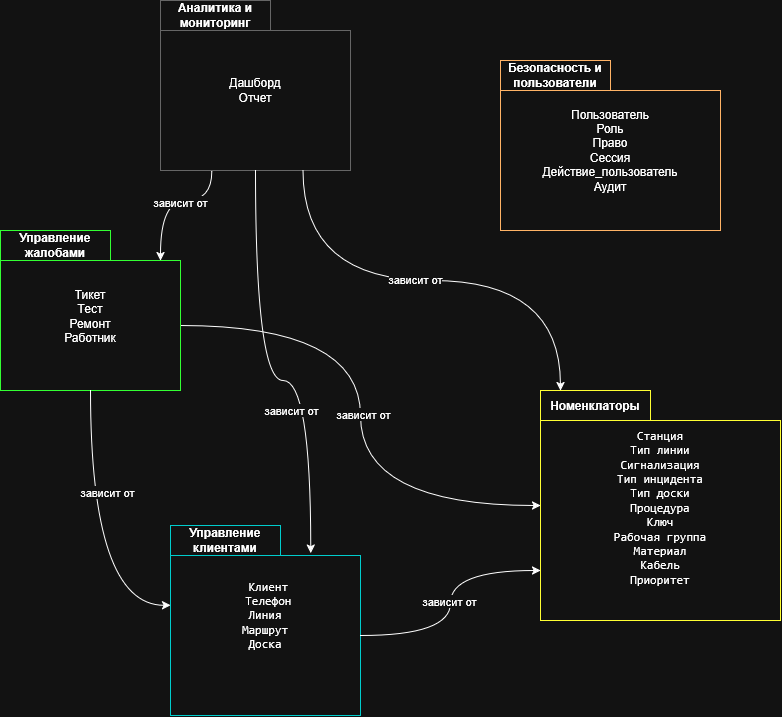

The diagram above was exported from draw.io. Its source (the exported page's mxGraphModel, read from the mxfile embedded in the PNG):
<mxGraphModel dx="1741" dy="963" grid="1" gridSize="10" guides="1" tooltips="1" connect="1" arrows="1" fold="1" page="1" pageScale="1" pageWidth="827" pageHeight="1169" math="0" shadow="0">
  <root>
    <mxCell id="0" />
    <mxCell id="1" parent="0" />
    <mxCell id="j9_IKL0kgVHmNyeogp7B-1" parent="1" style="shape=folder;fontStyle=1;tabWidth=110;tabHeight=30;tabPosition=left;html=1;boundedLbl=1;labelInHeader=1;container=1;collapsible=0;whiteSpace=wrap;fillColor=none;strokeColor=light-dark(#000000,#00CCCC);" value="&lt;span&gt;Управление клиентами&lt;/span&gt;" vertex="1">
      <mxGeometry height="190" width="190" x="470" y="585" as="geometry" />
    </mxCell>
    <mxCell id="j9_IKL0kgVHmNyeogp7B-2" parent="j9_IKL0kgVHmNyeogp7B-1" style="html=1;strokeColor=none;resizeWidth=1;resizeHeight=1;fillColor=none;part=1;connectable=0;allowArrows=0;deletable=0;whiteSpace=wrap;" value="&lt;pre&gt;&lt;span&gt; Клиент&lt;br&gt;&lt;/span&gt;&lt;span&gt; Телефон&lt;br&gt;Линия&lt;br&gt;&lt;/span&gt;&lt;span&gt;Маршрут&lt;br&gt;Доска&lt;/span&gt;&lt;/pre&gt;&lt;div&gt;&lt;br&gt;&lt;/div&gt;" vertex="1">
      <mxGeometry height="133" relative="1" width="190" as="geometry">
        <mxPoint y="30" as="offset" />
      </mxGeometry>
    </mxCell>
    <mxCell id="j9_IKL0kgVHmNyeogp7B-22" edge="1" parent="1" source="j9_IKL0kgVHmNyeogp7B-3" style="edgeStyle=orthogonalEdgeStyle;rounded=0;orthogonalLoop=1;jettySize=auto;html=1;exitX=0;exitY=0;exitDx=180;exitDy=95;exitPerimeter=0;curved=1;" target="j9_IKL0kgVHmNyeogp7B-5">
      <mxGeometry relative="1" as="geometry" />
    </mxCell>
    <mxCell id="j9_IKL0kgVHmNyeogp7B-23" connectable="0" parent="j9_IKL0kgVHmNyeogp7B-22" style="edgeLabel;html=1;align=center;verticalAlign=middle;resizable=0;points=[];" value="зависит от" vertex="1">
      <mxGeometry relative="1" x="-0.0044" y="2" as="geometry">
        <mxPoint as="offset" />
      </mxGeometry>
    </mxCell>
    <mxCell id="j9_IKL0kgVHmNyeogp7B-3" parent="1" style="shape=folder;fontStyle=1;tabWidth=110;tabHeight=30;tabPosition=left;html=1;boundedLbl=1;labelInHeader=1;container=1;collapsible=0;whiteSpace=wrap;fillColor=none;strokeColor=light-dark(#000000,#33FF33);" value="&lt;span&gt;Управление жалобами&lt;/span&gt;" vertex="1">
      <mxGeometry height="160" width="180" x="300" y="290" as="geometry" />
    </mxCell>
    <mxCell id="j9_IKL0kgVHmNyeogp7B-4" parent="j9_IKL0kgVHmNyeogp7B-3" style="html=1;strokeColor=none;resizeWidth=1;resizeHeight=1;fillColor=none;part=1;connectable=0;allowArrows=0;deletable=0;whiteSpace=wrap;" value="&lt;div&gt;Тикет&lt;/div&gt;&lt;div&gt;Тест&lt;/div&gt;&lt;div&gt;Ремонт&lt;/div&gt;&lt;div&gt;Работник&lt;/div&gt;" vertex="1">
      <mxGeometry height="112" relative="1" width="180" as="geometry">
        <mxPoint y="30" as="offset" />
      </mxGeometry>
    </mxCell>
    <mxCell id="j9_IKL0kgVHmNyeogp7B-5" parent="1" style="shape=folder;fontStyle=1;tabWidth=110;tabHeight=30;tabPosition=left;html=1;boundedLbl=1;labelInHeader=1;container=1;collapsible=0;whiteSpace=wrap;fillColor=none;strokeColor=light-dark(#000000,#FFFF33);" value="&lt;span&gt;Номенклаторы&lt;/span&gt;" vertex="1">
      <mxGeometry height="230" width="240" x="840" y="450" as="geometry" />
    </mxCell>
    <mxCell id="j9_IKL0kgVHmNyeogp7B-6" parent="j9_IKL0kgVHmNyeogp7B-5" style="html=1;strokeColor=none;resizeWidth=1;resizeHeight=1;fillColor=none;part=1;connectable=0;allowArrows=0;deletable=0;whiteSpace=wrap;" value="&lt;pre&gt;&lt;span&gt;&lt;br&gt;Станция&lt;br&gt;Тип линии&lt;br&gt;Сигнализация&lt;br&gt;&lt;/span&gt;&lt;span&gt;Тип инцидента&lt;br&gt;Тип доски&lt;br&gt;Процедура&lt;br&gt;&lt;/span&gt;&lt;span&gt;Ключ&lt;br&gt;Рабочая группа&lt;br&gt;Материал&lt;br&gt;&lt;/span&gt;&lt;span&gt;Кабель&lt;br&gt;Приоритет&lt;/span&gt;&lt;/pre&gt;" vertex="1">
      <mxGeometry height="161" relative="1" width="240" as="geometry">
        <mxPoint y="30" as="offset" />
      </mxGeometry>
    </mxCell>
    <mxCell id="j9_IKL0kgVHmNyeogp7B-7" parent="1" style="shape=folder;fontStyle=1;tabWidth=110;tabHeight=30;tabPosition=left;html=1;boundedLbl=1;labelInHeader=1;container=1;collapsible=0;whiteSpace=wrap;fillColor=none;strokeColor=light-dark(#000000,#FFB366);" value="&lt;span&gt;Безопасность и пользователи&lt;/span&gt;" vertex="1">
      <mxGeometry height="170" width="220" x="800" y="120" as="geometry" />
    </mxCell>
    <mxCell id="j9_IKL0kgVHmNyeogp7B-8" parent="j9_IKL0kgVHmNyeogp7B-7" style="html=1;strokeColor=none;resizeWidth=1;resizeHeight=1;fillColor=none;part=1;connectable=0;allowArrows=0;deletable=0;whiteSpace=wrap;" value="&lt;div&gt;Пользователь&lt;/div&gt;&lt;div&gt;Роль&lt;/div&gt;&lt;div&gt;Право&lt;/div&gt;&lt;div&gt;Сессия&lt;/div&gt;&lt;div&gt;Действие_пользователь&lt;/div&gt;&lt;div&gt;Аудит&lt;/div&gt;" vertex="1">
      <mxGeometry height="119" relative="1" width="220" as="geometry">
        <mxPoint y="30" as="offset" />
      </mxGeometry>
    </mxCell>
    <mxCell id="j9_IKL0kgVHmNyeogp7B-9" parent="1" style="shape=folder;fontStyle=1;tabWidth=110;tabHeight=30;tabPosition=left;html=1;boundedLbl=1;labelInHeader=1;container=1;collapsible=0;whiteSpace=wrap;fillColor=none;strokeColor=light-dark(#000000,#666666);" value="&lt;span&gt;Аналитика и мониторинг&lt;/span&gt;" vertex="1">
      <mxGeometry height="170" width="190" x="460" y="60" as="geometry" />
    </mxCell>
    <mxCell id="j9_IKL0kgVHmNyeogp7B-10" parent="j9_IKL0kgVHmNyeogp7B-9" style="html=1;strokeColor=none;resizeWidth=1;resizeHeight=1;fillColor=none;part=1;connectable=0;allowArrows=0;deletable=0;whiteSpace=wrap;" value="&lt;div&gt;Дашборд&lt;/div&gt;&lt;div&gt;Отчет&lt;/div&gt;" vertex="1">
      <mxGeometry height="119" relative="1" width="190" as="geometry">
        <mxPoint y="30" as="offset" />
      </mxGeometry>
    </mxCell>
    <mxCell id="j9_IKL0kgVHmNyeogp7B-12" edge="1" parent="1" source="j9_IKL0kgVHmNyeogp7B-9" style="edgeStyle=orthogonalEdgeStyle;rounded=0;orthogonalLoop=1;jettySize=auto;html=1;exitX=0.5;exitY=1;exitDx=0;exitDy=0;exitPerimeter=0;curved=1;entryX=0.738;entryY=0.145;entryDx=0;entryDy=0;entryPerimeter=0;" target="j9_IKL0kgVHmNyeogp7B-1">
      <mxGeometry relative="1" as="geometry">
        <Array as="points">
          <mxPoint x="555" y="440" />
          <mxPoint x="610" y="440" />
        </Array>
      </mxGeometry>
    </mxCell>
    <mxCell id="j9_IKL0kgVHmNyeogp7B-15" connectable="0" parent="j9_IKL0kgVHmNyeogp7B-12" style="edgeLabel;html=1;align=center;verticalAlign=middle;resizable=0;points=[];" value="зависит от" vertex="1">
      <mxGeometry relative="1" x="-0.1028" y="6" as="geometry">
        <mxPoint x="29" y="44" as="offset" />
      </mxGeometry>
    </mxCell>
    <mxCell id="j9_IKL0kgVHmNyeogp7B-13" edge="1" parent="1" source="j9_IKL0kgVHmNyeogp7B-9" style="edgeStyle=orthogonalEdgeStyle;rounded=0;orthogonalLoop=1;jettySize=auto;html=1;exitX=0.75;exitY=1;exitDx=0;exitDy=0;exitPerimeter=0;entryX=0.083;entryY=0;entryDx=0;entryDy=0;entryPerimeter=0;curved=1;" target="j9_IKL0kgVHmNyeogp7B-5">
      <mxGeometry relative="1" as="geometry" />
    </mxCell>
    <mxCell id="j9_IKL0kgVHmNyeogp7B-21" connectable="0" parent="j9_IKL0kgVHmNyeogp7B-13" style="edgeLabel;html=1;align=center;verticalAlign=middle;resizable=0;points=[];" value="зависит от" vertex="1">
      <mxGeometry relative="1" x="-0.0741" y="2" as="geometry">
        <mxPoint as="offset" />
      </mxGeometry>
    </mxCell>
    <mxCell id="j9_IKL0kgVHmNyeogp7B-16" edge="1" parent="1" source="j9_IKL0kgVHmNyeogp7B-9" style="edgeStyle=orthogonalEdgeStyle;rounded=0;orthogonalLoop=1;jettySize=auto;html=1;entryX=0;entryY=0;entryDx=160;entryDy=30;entryPerimeter=0;exitX=0.27;exitY=1.005;exitDx=0;exitDy=0;exitPerimeter=0;curved=1;" target="j9_IKL0kgVHmNyeogp7B-3">
      <mxGeometry relative="1" as="geometry" />
    </mxCell>
    <mxCell id="j9_IKL0kgVHmNyeogp7B-18" connectable="0" parent="j9_IKL0kgVHmNyeogp7B-16" style="edgeLabel;html=1;align=center;verticalAlign=middle;resizable=0;points=[];" value="зависит от" vertex="1">
      <mxGeometry relative="1" x="-0.1214" y="1" as="geometry">
        <mxPoint as="offset" />
      </mxGeometry>
    </mxCell>
    <mxCell id="j9_IKL0kgVHmNyeogp7B-19" edge="1" parent="1" source="j9_IKL0kgVHmNyeogp7B-3" style="edgeStyle=orthogonalEdgeStyle;rounded=0;orthogonalLoop=1;jettySize=auto;html=1;exitX=0.5;exitY=1;exitDx=0;exitDy=0;exitPerimeter=0;entryX=0;entryY=0.42;entryDx=0;entryDy=0;entryPerimeter=0;curved=1;" target="j9_IKL0kgVHmNyeogp7B-1">
      <mxGeometry relative="1" as="geometry" />
    </mxCell>
    <mxCell id="j9_IKL0kgVHmNyeogp7B-20" connectable="0" parent="j9_IKL0kgVHmNyeogp7B-19" style="edgeLabel;html=1;align=center;verticalAlign=middle;resizable=0;points=[];" value="зависит от" vertex="1">
      <mxGeometry relative="1" x="-0.3138" y="16" as="geometry">
        <mxPoint as="offset" />
      </mxGeometry>
    </mxCell>
    <mxCell id="j9_IKL0kgVHmNyeogp7B-24" edge="1" parent="1" source="j9_IKL0kgVHmNyeogp7B-1" style="edgeStyle=orthogonalEdgeStyle;rounded=0;orthogonalLoop=1;jettySize=auto;html=1;exitX=0;exitY=0;exitDx=190;exitDy=110;exitPerimeter=0;entryX=0;entryY=0;entryDx=0;entryDy=180;entryPerimeter=0;curved=1;" target="j9_IKL0kgVHmNyeogp7B-5">
      <mxGeometry relative="1" as="geometry" />
    </mxCell>
    <mxCell id="j9_IKL0kgVHmNyeogp7B-25" connectable="0" parent="j9_IKL0kgVHmNyeogp7B-24" style="edgeLabel;html=1;align=center;verticalAlign=middle;resizable=0;points=[];" value="зависит от" vertex="1">
      <mxGeometry relative="1" x="0.0171" y="2" as="geometry">
        <mxPoint as="offset" />
      </mxGeometry>
    </mxCell>
  </root>
</mxGraphModel>